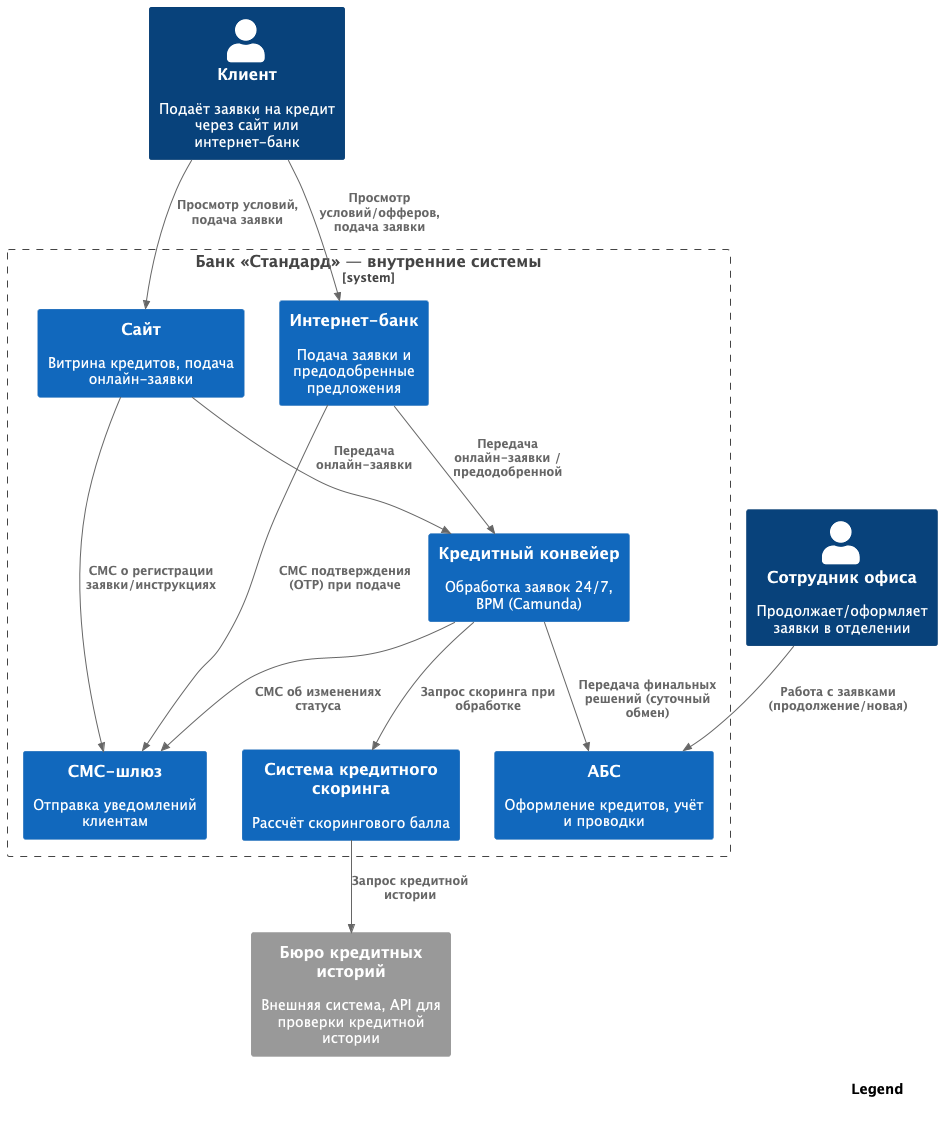

The diagram above was rendered by PlantUML. Its source (embedded in the PNG):
@startuml
!includeurl https://raw.githubusercontent.com/plantuml-stdlib/C4-PlantUML/master/C4_Context.puml
SHOW_LEGEND()
LAYOUT_TOP_DOWN()

' Акторы
Person(customer, "Клиент", "Подаёт заявки на кредит через сайт или интернет-банк")
Person(branch, "Сотрудник офиса", "Продолжает/оформляет заявки в отделении")

' Системы, которые мы поддерживаем
System_Boundary(bank, "Банк «Стандард» — внутренние системы") {
    System(web, "Сайт", "Витрина кредитов, подача онлайн-заявки")
    System(ib, "Интернет-банк", "Подача заявки и предодобренные предложения")
    System(abs, "АБС", "Оформление кредитов, учёт и проводки")
    System(conveyor, "Кредитный конвейер", "Обработка заявок 24/7, BPM (Camunda)")
    System(scoring, "Система кредитного скоринга", "Рассчёт скорингового балла")
    System(sms, "СМС-шлюз", "Отправка уведомлений клиентам")
}

System_Ext(bki, "Бюро кредитных историй", "Внешняя система, API для проверки кредитной истории")

' Взаимодействия клиента
Rel(customer, web, "Просмотр условий, подача заявки")
Rel(customer, ib, "Просмотр условий/офферов, подача заявки")
Rel(scoring, bki, "Запрос кредитной истории")

' Офис
Rel(branch, abs, "Работа с заявками (продолжение/новая)")

' Основные потоки
Rel(web, conveyor, "Передача онлайн-заявки")
Rel(ib, conveyor, "Передача онлайн-заявки / предодобренной")
Rel(conveyor, scoring, "Запрос скоринга при обработке")
Rel(conveyor, abs, "Передача финальных решений (суточный обмен)")
Rel(web, sms, "СМС о регистрации заявки/инструкциях")
Rel(conveyor, sms, "СМС об изменениях статуса")
Rel(ib, sms, "СМС подтверждения (OTP) при подаче")

@enduml